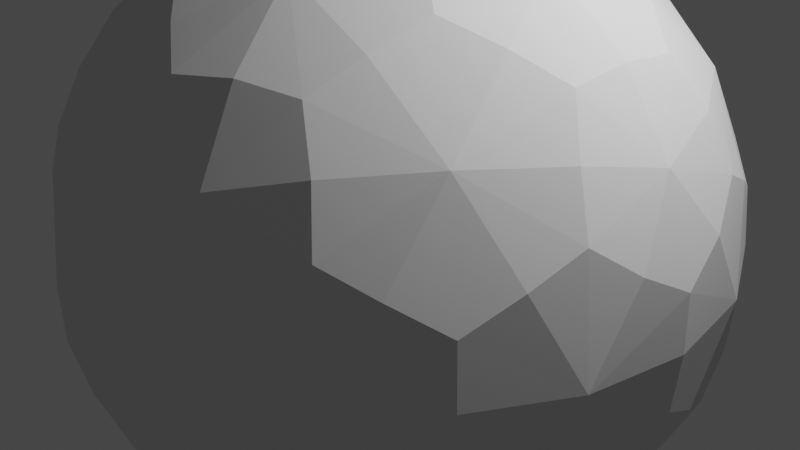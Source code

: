 # Source: Subdivision_surface_smoothing_effect.blend  (saved by Blender 2.92.15; exported with 4.5.12 LTS)
import bpy
from mathutils import Matrix  # noqa: F401  (used for matrix-valued properties, if any)

bpy.ops.wm.read_factory_settings(use_empty=True)
scene = bpy.context.scene
scene.name = 'Scene'

# ---- collections
col_collection = bpy.data.collections.new('Collection'); scene.collection.children.link(col_collection)

# ---- world
world_world = bpy.data.worlds.new('World'); scene.world = world_world
world_world.use_nodes = True; world_world.node_tree.nodes.clear()
_N = world_world.node_tree.nodes; _L = world_world.node_tree.links
n0 = _N.new('ShaderNodeOutputWorld'); n0.name = 'World Output'; n0.location = (300, 300)
n1 = _N.new('ShaderNodeBackground'); n1.name = 'Background'; n1.location = (10, 300)
n1.inputs[0].default_value = (0.05088, 0.05088, 0.05088, 1.0)
_L.new(n1.outputs[0], n0.inputs[0])
n0.is_active_output = True
world_world.color = (0.05088, 0.05088, 0.05088)
world_world.use_sun_shadow = False
world_world.sun_shadow_jitter_overblur = 0.0

# ---- cameras
cam_camera = bpy.data.cameras.new('Camera')
cam_camera.clip_end = 100.0
cam_camera.ortho_scale = 7.314

# ---- lights
light_light = bpy.data.lights.new('Light', 'POINT')
light_light.transmission_factor = 0.0
light_light.energy = 1000.0
light_light.shadow_soft_size = 0.1
light_light.shadow_maximum_resolution = 0.006
light_light.use_absolute_resolution = True

# ---- meshes
me_icosphere = bpy.data.meshes.new('Icosphere')
me_icosphere.from_pydata([(0.0, 0.0, -1.0), (0.7236, -0.5257, -0.4472), (-0.2764, -0.8506, -0.4472), (-0.8944, 0.0, -0.4472), (-0.2764, 0.8506, -0.4472), (0.7236, 0.5257, -0.4472), (0.2764, -0.8506, 0.4472), (-0.7236, -0.5257, 0.4472), (-0.7236, 0.5257, 0.4472), (0.2764, 0.8506, 0.4472), (0.8944, 0.0, 0.4472), (0.0, 0.0, 1.0), (-0.1625, -0.5, -0.8507), (0.4253, -0.309, -0.8507), (0.2629, -0.809, -0.5257), (0.8506, 0.0, -0.5257), (0.4253, 0.309, -0.8507), (-0.5257, 0.0, -0.8507), (-0.6882, -0.5, -0.5257), (-0.1625, 0.5, -0.8507), (-0.6882, 0.5, -0.5257), (0.2629, 0.809, -0.5257), (0.9511, -0.309, 0.0), (0.9511, 0.309, 0.0), (0.0, -1.0, 0.0), (0.5878, -0.809, 0.0), (-0.9511, -0.309, 0.0), (-0.5878, -0.809, 0.0), (-0.5878, 0.809, 0.0), (-0.9511, 0.309, 0.0), (0.5878, 0.809, 0.0), (0.0, 1.0, 0.0), (0.6882, -0.5, 0.5257), (-0.2629, -0.809, 0.5257), (-0.8506, 0.0, 0.5257), (-0.2629, 0.809, 0.5257), (0.6882, 0.5, 0.5257), (0.1625, -0.5, 0.8507), (0.5257, 0.0, 0.8507), (-0.4253, -0.309, 0.8507), (-0.4253, 0.309, 0.8507), (0.1625, 0.5, 0.8507)], [], [(0, 13, 12), (1, 13, 15), (0, 12, 17), (0, 17, 19), (0, 19, 16), (1, 15, 22), (2, 14, 24), (3, 18, 26), (4, 20, 28), (5, 21, 30), (1, 22, 25), (2, 24, 27), (3, 26, 29), (4, 28, 31), (5, 30, 23), (6, 32, 37), (7, 33, 39), (8, 34, 40), (9, 35, 41), (10, 36, 38), (38, 41, 11), (38, 36, 41), (36, 9, 41), (41, 40, 11), (41, 35, 40), (35, 8, 40), (40, 39, 11), (40, 34, 39), (34, 7, 39), (39, 37, 11), (39, 33, 37), (33, 6, 37), (37, 38, 11), (37, 32, 38), (32, 10, 38), (23, 36, 10), (23, 30, 36), (30, 9, 36), (31, 35, 9), (31, 28, 35), (28, 8, 35), (29, 34, 8), (29, 26, 34), (26, 7, 34), (27, 33, 7), (27, 24, 33), (24, 6, 33), (25, 32, 6), (25, 22, 32), (22, 10, 32), (30, 31, 9), (30, 21, 31), (21, 4, 31), (28, 29, 8), (28, 20, 29), (20, 3, 29), (26, 27, 7), (26, 18, 27), (18, 2, 27), (24, 25, 6), (24, 14, 25), (14, 1, 25), (22, 23, 10), (22, 15, 23), (15, 5, 23), (16, 21, 5), (16, 19, 21), (19, 4, 21), (19, 20, 4), (19, 17, 20), (17, 3, 20), (17, 18, 3), (17, 12, 18), (12, 2, 18), (15, 16, 5), (15, 13, 16), (13, 0, 16), (12, 14, 2), (12, 13, 14), (13, 1, 14)])
_uv = me_icosphere.uv_layers.new(name='UVMap')
_uv.uv.foreach_set('vector', [0.8182, 0.0, 0.7727, 0.07873, 0.8636, 0.07873, 0.7273, 0.1575, 0.6818, 0.07873, 0.6364, 0.1575, 0.09091, 0.0, 0.04545, 0.07873, 0.1364, 0.07873, 0.2727, 0.0, 0.2273, 0.07873, 0.3182, 0.07873, 0.4545, 0.0, 0.4091, 0.07873, 0.5, 0.07873, 0.7273, 0.1575, 0.6364, 0.1575, 0.6818, 0.2362, 0.9091, 0.1575, 0.8182, 0.1575, 0.8636, 0.2362, 0.1818, 0.1575, 0.09091, 0.1575, 0.1364, 0.2362, 0.3636, 0.1575, 0.2727, 0.1575, 0.3182, 0.2362, 0.5455, 0.1575, 0.4545, 0.1575, 0.5, 0.2362, 0.7273, 0.1575, 0.6818, 0.2362, 0.7727, 0.2362, 0.9091, 0.1575, 0.8636, 0.2362, 0.9545, 0.2362, 0.1818, 0.1575, 0.1364, 0.2362, 0.2273, 0.2362, 0.3636, 0.1575, 0.3182, 0.2362, 0.4091, 0.2362, 0.5455, 0.1575, 0.5, 0.2362, 0.5909, 0.2362, 0.8182, 0.3149, 0.7273, 0.3149, 0.7727, 0.3937, 1.0, 0.3149, 0.9091, 0.3149, 0.9545, 0.3937, 0.2727, 0.3149, 0.1818, 0.3149, 0.2273, 0.3937, 0.4545, 0.3149, 0.3636, 0.3149, 0.4091, 0.3937, 0.6364, 0.3149, 0.5455, 0.3149, 0.5909, 0.3937, 0.5909, 0.3937, 0.5, 0.3937, 0.5455, 0.4724, 0.5909, 0.3937, 0.5455, 0.3149, 0.5, 0.3937, 0.5455, 0.3149, 0.4545, 0.3149, 0.5, 0.3937, 0.4091, 0.3937, 0.3182, 0.3937, 0.3636, 0.4724, 0.4091, 0.3937, 0.3636, 0.3149, 0.3182, 0.3937, 0.3636, 0.3149, 0.2727, 0.3149, 0.3182, 0.3937, 0.2273, 0.3937, 0.1364, 0.3937, 0.1818, 0.4724, 0.2273, 0.3937, 0.1818, 0.3149, 0.1364, 0.3937, 0.1818, 0.3149, 0.09091, 0.3149, 0.1364, 0.3937, 0.9545, 0.3937, 0.8636, 0.3937, 0.9091, 0.4724, 0.9545, 0.3937, 0.9091, 0.3149, 0.8636, 0.3937, 0.9091, 0.3149, 0.8182, 0.3149, 0.8636, 0.3937, 0.7727, 0.3937, 0.6818, 0.3937, 0.7273, 0.4724, 0.7727, 0.3937, 0.7273, 0.3149, 0.6818, 0.3937, 0.7273, 0.3149, 0.6364, 0.3149, 0.6818, 0.3937, 0.5909, 0.2362, 0.5455, 0.3149, 0.6364, 0.3149, 0.5909, 0.2362, 0.5, 0.2362, 0.5455, 0.3149, 0.5, 0.2362, 0.4545, 0.3149, 0.5455, 0.3149, 0.4091, 0.2362, 0.3636, 0.3149, 0.4545, 0.3149, 0.4091, 0.2362, 0.3182, 0.2362, 0.3636, 0.3149, 0.3182, 0.2362, 0.2727, 0.3149, 0.3636, 0.3149, 0.2273, 0.2362, 0.1818, 0.3149, 0.2727, 0.3149, 0.2273, 0.2362, 0.1364, 0.2362, 0.1818, 0.3149, 0.1364, 0.2362, 0.09091, 0.3149, 0.1818, 0.3149, 0.9545, 0.2362, 0.9091, 0.3149, 1.0, 0.3149, 0.9545, 0.2362, 0.8636, 0.2362, 0.9091, 0.3149, 0.8636, 0.2362, 0.8182, 0.3149, 0.9091, 0.3149, 0.7727, 0.2362, 0.7273, 0.3149, 0.8182, 0.3149, 0.7727, 0.2362, 0.6818, 0.2362, 0.7273, 0.3149, 0.6818, 0.2362, 0.6364, 0.3149, 0.7273, 0.3149, 0.5, 0.2362, 0.4091, 0.2362, 0.4545, 0.3149, 0.5, 0.2362, 0.4545, 0.1575, 0.4091, 0.2362, 0.4545, 0.1575, 0.3636, 0.1575, 0.4091, 0.2362, 0.3182, 0.2362, 0.2273, 0.2362, 0.2727, 0.3149, 0.3182, 0.2362, 0.2727, 0.1575, 0.2273, 0.2362, 0.2727, 0.1575, 0.1818, 0.1575, 0.2273, 0.2362, 0.1364, 0.2362, 0.04545, 0.2362, 0.09091, 0.3149, 0.1364, 0.2362, 0.09091, 0.1575, 0.04545, 0.2362, 0.09091, 0.1575, 0.0, 0.1575, 0.04545, 0.2362, 0.8636, 0.2362, 0.7727, 0.2362, 0.8182, 0.3149, 0.8636, 0.2362, 0.8182, 0.1575, 0.7727, 0.2362, 0.8182, 0.1575, 0.7273, 0.1575, 0.7727, 0.2362, 0.6818, 0.2362, 0.5909, 0.2362, 0.6364, 0.3149, 0.6818, 0.2362, 0.6364, 0.1575, 0.5909, 0.2362, 0.6364, 0.1575, 0.5455, 0.1575, 0.5909, 0.2362, 0.5, 0.07873, 0.4545, 0.1575, 0.5455, 0.1575, 0.5, 0.07873, 0.4091, 0.07873, 0.4545, 0.1575, 0.4091, 0.07873, 0.3636, 0.1575, 0.4545, 0.1575, 0.3182, 0.07873, 0.2727, 0.1575, 0.3636, 0.1575, 0.3182, 0.07873, 0.2273, 0.07873, 0.2727, 0.1575, 0.2273, 0.07873, 0.1818, 0.1575, 0.2727, 0.1575, 0.1364, 0.07873, 0.09091, 0.1575, 0.1818, 0.1575, 0.1364, 0.07873, 0.04545, 0.07873, 0.09091, 0.1575, 0.04545, 0.07873, 0.0, 0.1575, 0.09091, 0.1575, 0.6364, 0.1575, 0.5909, 0.07873, 0.5455, 0.1575, 0.6364, 0.1575, 0.6818, 0.07873, 0.5909, 0.07873, 0.6818, 0.07873, 0.6364, 0.0, 0.5909, 0.07873, 0.8636, 0.07873, 0.8182, 0.1575, 0.9091, 0.1575, 0.8636, 0.07873, 0.7727, 0.07873, 0.8182, 0.1575, 0.7727, 0.07873, 0.7273, 0.1575, 0.8182, 0.1575])
me_icosphere.use_remesh_fix_poles = True
me_icosphere.use_remesh_preserve_attributes = False
me_icosphere.use_mirror_vertex_groups = False
me_icosphere.update()

# ---- objects
ob_light = bpy.data.objects.new('Light', light_light)
ob_camera = bpy.data.objects.new('Camera', cam_camera)
ob_icosphere = bpy.data.objects.new('Icosphere', me_icosphere)

# ---- transforms, parenting, visibility, modifiers, constraints
ob_light.location = (4.076, 1.005, 5.904)
ob_light.rotation_euler = (0.6503, 0.05522, 1.866)
ob_light.lock_rotations_4d = False
ob_light.empty_display_type = 'ARROWS'
ob_light.color = (0.0, 0.0, 0.0, 0.0)
ob_light.lineart.crease_threshold = 0.0
ob_camera.location = (7.359, -6.926, 4.958)
ob_camera.rotation_euler = (1.109, 0.0, 0.8149)
ob_camera.lock_rotations_4d = False
ob_camera.empty_display_type = 'ARROWS'
ob_camera.color = (0.0, 0.0, 0.0, 0.0)
ob_camera.display_type = 'WIRE'
ob_camera.lineart.crease_threshold = 0.0
ob_icosphere.location = (0.0, 0.0, 0.0)
ob_icosphere.scale = (-3.67, -3.67, -3.67)
ob_icosphere.lineart.crease_threshold = 0.0
_m = ob_icosphere.modifiers.new('Subdivision', 'SUBSURF')
_m.uv_smooth = 'PRESERVE_CORNERS'
_m.levels = 4
_m.render_levels = 1

# ---- collection membership
col_collection.objects.link(ob_light)
col_collection.objects.link(ob_camera)
col_collection.objects.link(ob_icosphere)

# ---- scene / render settings (as saved in the file)
scene.camera = ob_camera
scene.frame_start = 1; scene.frame_end = 250; scene.frame_set(1)
scene.render.engine = 'BLENDER_EEVEE_NEXT'
scene.cycles.use_denoising = False
scene.cycles.samples = 128
scene.cycles.sampling_pattern = 'TABULATED_SOBOL'
scene.cycles.use_adaptive_sampling = False
scene.cycles.use_light_tree = False
scene.view_settings.view_transform = 'Filmic'
bpy.context.view_layer.update()
